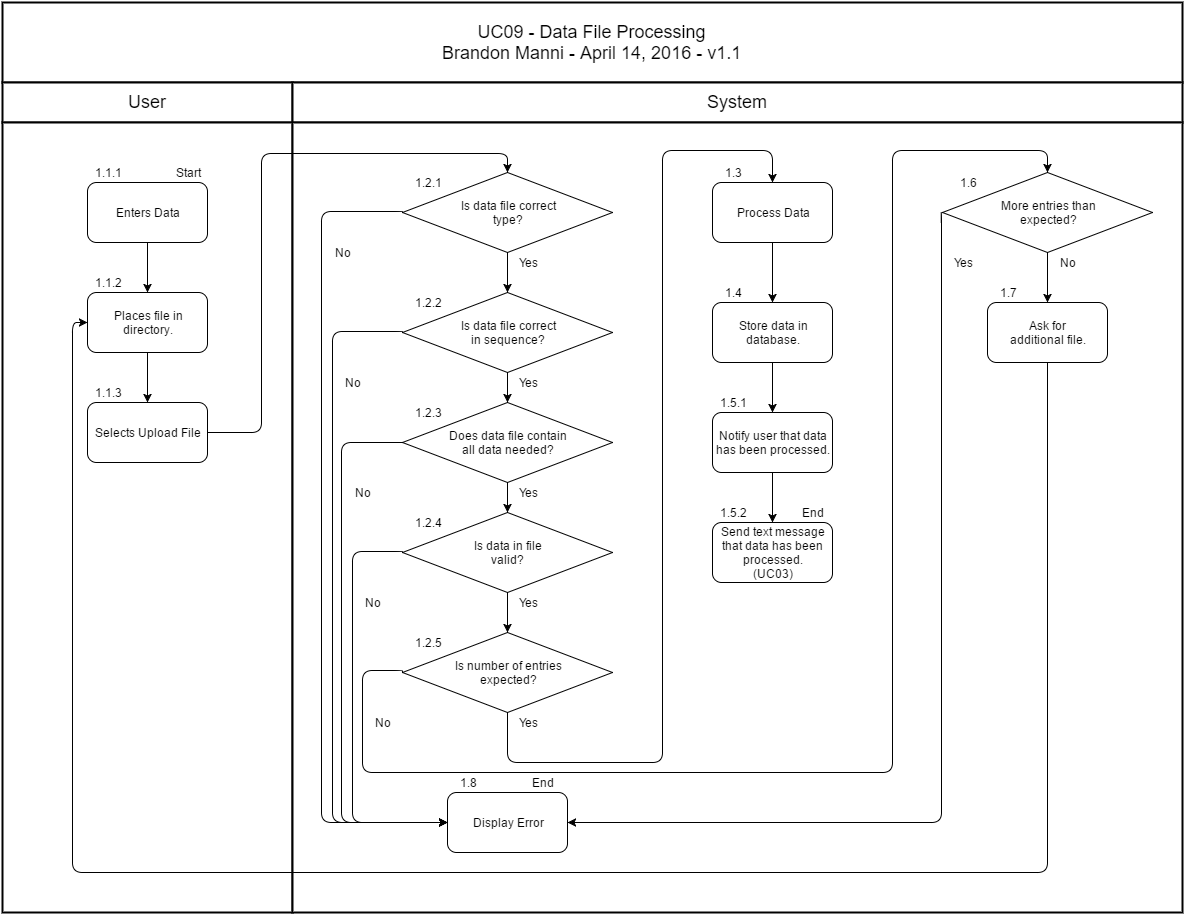

The diagram above was exported from draw.io. Its source (the exported page's mxGraphModel, read from the mxfile embedded in the PNG):
<mxGraphModel dx="1434" dy="2049" grid="1" gridSize="10" guides="1" tooltips="1" connect="1" arrows="1" fold="1" page="1" pageScale="1" pageWidth="826" pageHeight="1169" background="#ffffff" math="0" shadow="0">
  <root>
    <mxCell id="0" style=";html=1;" />
    <mxCell id="1" style=";html=1;" parent="0" />
    <mxCell id="75" value="UC09 - Data File Processing&lt;div&gt;Brandon Manni - April 14, 2016 - v1.1&lt;/div&gt;" style="strokeColor=#000000;fillColor=#FFFFFF;fontSize=18;strokeWidth=2;fontFamily=Helvetica;html=1;gradientColor=none;" vertex="1" parent="1">
      <mxGeometry x="190" y="-1060" width="1180" height="80" as="geometry" />
    </mxCell>
    <mxCell id="76" value="User" style="strokeColor=#000000;fillColor=#FFFFFF;fontSize=18;strokeWidth=2;fontFamily=Helvetica;html=1;gradientColor=none;" vertex="1" parent="1">
      <mxGeometry x="190" y="-980" width="290" height="40" as="geometry" />
    </mxCell>
    <mxCell id="79" value="System" style="strokeColor=#000000;fillColor=#FFFFFF;fontSize=18;strokeWidth=2;fontFamily=Helvetica;html=1;gradientColor=none;" vertex="1" parent="1">
      <mxGeometry x="480" y="-980" width="890" height="40" as="geometry" />
    </mxCell>
    <mxCell id="93" value="" style="strokeColor=#000000;fillColor=#FFFFFF;fontSize=18;strokeWidth=2;fontFamily=Helvetica;html=1;gradientColor=none;" vertex="1" parent="1">
      <mxGeometry x="190" y="-940" width="290" height="790" as="geometry" />
    </mxCell>
    <mxCell id="101" value="" style="strokeColor=#000000;fillColor=#FFFFFF;fontSize=18;strokeWidth=2;fontFamily=Helvetica;html=1;gradientColor=none;" vertex="1" parent="1">
      <mxGeometry x="480" y="-940" width="890" height="790" as="geometry" />
    </mxCell>
    <mxCell id="751565da52308b02-115" value="Enters Data" style="rounded=1;whiteSpace=wrap;html=1;strokeWidth=1;" vertex="1" parent="1">
      <mxGeometry x="275" y="-880" width="120" height="60" as="geometry" />
    </mxCell>
    <mxCell id="5fc33db5fe5c24ca-108" value="Start" style="text;html=1;strokeColor=none;fillColor=none;align=center;verticalAlign=middle;whiteSpace=wrap;overflow=hidden;" vertex="1" parent="1">
      <mxGeometry x="355" y="-900" width="40" height="20" as="geometry" />
    </mxCell>
    <mxCell id="5fc33db5fe5c24ca-109" value="Places file in&lt;div&gt;directory.&lt;/div&gt;" style="rounded=1;whiteSpace=wrap;html=1;strokeWidth=1;" vertex="1" parent="1">
      <mxGeometry x="275" y="-770" width="120" height="60" as="geometry" />
    </mxCell>
    <mxCell id="5fc33db5fe5c24ca-111" value="Is data file correct&lt;div&gt;type?&lt;/div&gt;" style="rhombus;whiteSpace=wrap;html=1;strokeWidth=1;" vertex="1" parent="1">
      <mxGeometry x="590" y="-890" width="210" height="80" as="geometry" />
    </mxCell>
    <mxCell id="5fc33db5fe5c24ca-112" value="Is data file correct&lt;div&gt;in sequence?&lt;/div&gt;" style="rhombus;whiteSpace=wrap;html=1;strokeWidth=1;" vertex="1" parent="1">
      <mxGeometry x="590" y="-770" width="210" height="80" as="geometry" />
    </mxCell>
    <mxCell id="5fc33db5fe5c24ca-113" value="Does data file contain&lt;div&gt;all data needed?&lt;/div&gt;" style="rhombus;whiteSpace=wrap;html=1;strokeWidth=1;" vertex="1" parent="1">
      <mxGeometry x="590" y="-660" width="210" height="80" as="geometry" />
    </mxCell>
    <mxCell id="5fc33db5fe5c24ca-114" value="Is data in file&lt;div&gt;valid?&lt;/div&gt;" style="rhombus;whiteSpace=wrap;html=1;strokeWidth=1;" vertex="1" parent="1">
      <mxGeometry x="590" y="-550" width="210" height="80" as="geometry" />
    </mxCell>
    <mxCell id="5fc33db5fe5c24ca-115" value="Is number of entries&lt;div&gt;expected?&lt;/div&gt;" style="rhombus;whiteSpace=wrap;html=1;strokeWidth=1;" vertex="1" parent="1">
      <mxGeometry x="590" y="-430" width="210" height="80" as="geometry" />
    </mxCell>
    <mxCell id="5fc33db5fe5c24ca-118" style="edgeStyle=orthogonalEdgeStyle;rounded=1;html=1;exitX=1;exitY=0.5;entryX=0.5;entryY=0;jettySize=auto;orthogonalLoop=1;" edge="1" parent="1" source="3d8d166d9d023dc9-101" target="5fc33db5fe5c24ca-111">
      <mxGeometry relative="1" as="geometry">
        <Array as="points">
          <mxPoint x="449" y="-630" />
          <mxPoint x="449" y="-909" />
          <mxPoint x="695" y="-909" />
        </Array>
      </mxGeometry>
    </mxCell>
    <mxCell id="5fc33db5fe5c24ca-119" value="Display Error" style="rounded=1;whiteSpace=wrap;html=1;strokeWidth=1;" vertex="1" parent="1">
      <mxGeometry x="635" y="-270" width="120" height="60" as="geometry" />
    </mxCell>
    <mxCell id="5fc33db5fe5c24ca-120" style="edgeStyle=orthogonalEdgeStyle;rounded=1;html=1;exitX=0;exitY=0.5;entryX=0;entryY=0.5;jettySize=auto;orthogonalLoop=1;" edge="1" parent="1" source="5fc33db5fe5c24ca-111" target="5fc33db5fe5c24ca-119">
      <mxGeometry relative="1" as="geometry">
        <Array as="points">
          <mxPoint x="509" y="-851" />
          <mxPoint x="509" y="-240" />
        </Array>
      </mxGeometry>
    </mxCell>
    <mxCell id="5fc33db5fe5c24ca-122" style="edgeStyle=orthogonalEdgeStyle;rounded=1;html=1;exitX=0;exitY=0.5;entryX=0;entryY=0.5;jettySize=auto;orthogonalLoop=1;" edge="1" parent="1" source="5fc33db5fe5c24ca-112" target="5fc33db5fe5c24ca-119">
      <mxGeometry relative="1" as="geometry">
        <Array as="points">
          <mxPoint x="520" y="-731" />
          <mxPoint x="520" y="-240" />
        </Array>
      </mxGeometry>
    </mxCell>
    <mxCell id="5fc33db5fe5c24ca-124" style="edgeStyle=orthogonalEdgeStyle;rounded=1;html=1;exitX=0;exitY=0.5;entryX=0;entryY=0.5;jettySize=auto;orthogonalLoop=1;" edge="1" parent="1" source="5fc33db5fe5c24ca-113" target="5fc33db5fe5c24ca-119">
      <mxGeometry relative="1" as="geometry">
        <Array as="points">
          <mxPoint x="529" y="-620" />
          <mxPoint x="529" y="-240" />
        </Array>
      </mxGeometry>
    </mxCell>
    <mxCell id="5fc33db5fe5c24ca-125" style="edgeStyle=orthogonalEdgeStyle;rounded=1;html=1;exitX=0;exitY=0.5;entryX=0;entryY=0.5;jettySize=auto;orthogonalLoop=1;" edge="1" parent="1" source="5fc33db5fe5c24ca-114" target="5fc33db5fe5c24ca-119">
      <mxGeometry relative="1" as="geometry">
        <Array as="points">
          <mxPoint x="540" y="-511" />
          <mxPoint x="540" y="-240" />
        </Array>
      </mxGeometry>
    </mxCell>
    <mxCell id="5fc33db5fe5c24ca-126" style="edgeStyle=orthogonalEdgeStyle;rounded=1;html=1;exitX=0.5;exitY=1;entryX=0.5;entryY=0;jettySize=auto;orthogonalLoop=1;" edge="1" parent="1" source="5fc33db5fe5c24ca-111" target="5fc33db5fe5c24ca-112">
      <mxGeometry relative="1" as="geometry" />
    </mxCell>
    <mxCell id="5fc33db5fe5c24ca-127" style="edgeStyle=orthogonalEdgeStyle;rounded=1;html=1;exitX=0.5;exitY=1;entryX=0.5;entryY=0;jettySize=auto;orthogonalLoop=1;" edge="1" parent="1" source="5fc33db5fe5c24ca-112" target="5fc33db5fe5c24ca-113">
      <mxGeometry relative="1" as="geometry" />
    </mxCell>
    <mxCell id="5fc33db5fe5c24ca-128" style="edgeStyle=orthogonalEdgeStyle;rounded=1;html=1;exitX=0.5;exitY=1;jettySize=auto;orthogonalLoop=1;" edge="1" parent="1" source="5fc33db5fe5c24ca-113" target="5fc33db5fe5c24ca-114">
      <mxGeometry relative="1" as="geometry" />
    </mxCell>
    <mxCell id="5fc33db5fe5c24ca-129" style="edgeStyle=orthogonalEdgeStyle;rounded=1;html=1;exitX=0.5;exitY=1;entryX=0.5;entryY=0;jettySize=auto;orthogonalLoop=1;" edge="1" parent="1" source="5fc33db5fe5c24ca-114" target="5fc33db5fe5c24ca-115">
      <mxGeometry relative="1" as="geometry" />
    </mxCell>
    <mxCell id="5fc33db5fe5c24ca-130" value="Process Data" style="rounded=1;whiteSpace=wrap;html=1;strokeWidth=1;" vertex="1" parent="1">
      <mxGeometry x="900" y="-880" width="120" height="60" as="geometry" />
    </mxCell>
    <mxCell id="5fc33db5fe5c24ca-131" style="edgeStyle=orthogonalEdgeStyle;rounded=1;html=1;exitX=0.5;exitY=1;entryX=0.5;entryY=0;jettySize=auto;orthogonalLoop=1;" edge="1" parent="1" source="5fc33db5fe5c24ca-115" target="5fc33db5fe5c24ca-130">
      <mxGeometry relative="1" as="geometry">
        <Array as="points">
          <mxPoint x="695" y="-300" />
          <mxPoint x="850" y="-300" />
          <mxPoint x="850" y="-912" />
          <mxPoint x="960" y="-912" />
        </Array>
      </mxGeometry>
    </mxCell>
    <mxCell id="5fc33db5fe5c24ca-132" value="Store data in&lt;div&gt;database.&lt;/div&gt;" style="rounded=1;whiteSpace=wrap;html=1;strokeWidth=1;" vertex="1" parent="1">
      <mxGeometry x="900" y="-760" width="120" height="60" as="geometry" />
    </mxCell>
    <mxCell id="5fc33db5fe5c24ca-133" value="Notify user that data&lt;div&gt;has been processed.&lt;/div&gt;" style="rounded=1;whiteSpace=wrap;html=1;strokeWidth=1;" vertex="1" parent="1">
      <mxGeometry x="900" y="-650" width="120" height="60" as="geometry" />
    </mxCell>
    <mxCell id="5fc33db5fe5c24ca-134" value="Send text message&lt;div&gt;that data has been&lt;/div&gt;&lt;div&gt;processed.&lt;/div&gt;&lt;div&gt;(UC03)&lt;/div&gt;" style="rounded=1;whiteSpace=wrap;html=1;strokeWidth=1;" vertex="1" parent="1">
      <mxGeometry x="900" y="-540" width="120" height="60" as="geometry" />
    </mxCell>
    <mxCell id="5fc33db5fe5c24ca-135" style="edgeStyle=orthogonalEdgeStyle;rounded=1;html=1;exitX=0.5;exitY=1;entryX=0.5;entryY=0;jettySize=auto;orthogonalLoop=1;" edge="1" parent="1" source="751565da52308b02-115" target="5fc33db5fe5c24ca-109">
      <mxGeometry relative="1" as="geometry" />
    </mxCell>
    <mxCell id="5fc33db5fe5c24ca-136" style="edgeStyle=orthogonalEdgeStyle;rounded=1;html=1;exitX=0.5;exitY=1;entryX=0.5;entryY=0;jettySize=auto;orthogonalLoop=1;" edge="1" parent="1" source="5fc33db5fe5c24ca-130" target="5fc33db5fe5c24ca-132">
      <mxGeometry relative="1" as="geometry" />
    </mxCell>
    <mxCell id="5fc33db5fe5c24ca-137" style="edgeStyle=orthogonalEdgeStyle;rounded=1;html=1;exitX=0.5;exitY=1;entryX=0.5;entryY=0;jettySize=auto;orthogonalLoop=1;" edge="1" parent="1" source="5fc33db5fe5c24ca-132" target="5fc33db5fe5c24ca-133">
      <mxGeometry relative="1" as="geometry" />
    </mxCell>
    <mxCell id="5fc33db5fe5c24ca-138" style="edgeStyle=orthogonalEdgeStyle;rounded=1;html=1;exitX=0.5;exitY=1;entryX=0.5;entryY=0;jettySize=auto;orthogonalLoop=1;" edge="1" parent="1" source="5fc33db5fe5c24ca-133" target="5fc33db5fe5c24ca-134">
      <mxGeometry relative="1" as="geometry" />
    </mxCell>
    <mxCell id="5fc33db5fe5c24ca-139" value="No" style="text;html=1;strokeColor=none;fillColor=none;align=center;verticalAlign=middle;whiteSpace=wrap;overflow=hidden;" vertex="1" parent="1">
      <mxGeometry x="510" y="-820" width="40" height="20" as="geometry" />
    </mxCell>
    <mxCell id="5fc33db5fe5c24ca-140" value="No" style="text;html=1;strokeColor=none;fillColor=none;align=center;verticalAlign=middle;whiteSpace=wrap;overflow=hidden;" vertex="1" parent="1">
      <mxGeometry x="520" y="-690" width="40" height="20" as="geometry" />
    </mxCell>
    <mxCell id="5fc33db5fe5c24ca-141" value="No" style="text;html=1;strokeColor=none;fillColor=none;align=center;verticalAlign=middle;whiteSpace=wrap;overflow=hidden;" vertex="1" parent="1">
      <mxGeometry x="530" y="-580" width="40" height="20" as="geometry" />
    </mxCell>
    <mxCell id="5fc33db5fe5c24ca-142" value="No" style="text;html=1;strokeColor=none;fillColor=none;align=center;verticalAlign=middle;whiteSpace=wrap;overflow=hidden;" vertex="1" parent="1">
      <mxGeometry x="540" y="-470" width="40" height="20" as="geometry" />
    </mxCell>
    <mxCell id="5fc33db5fe5c24ca-143" value="Yes" style="text;html=1;strokeColor=none;fillColor=none;align=center;verticalAlign=middle;whiteSpace=wrap;overflow=hidden;" vertex="1" parent="1">
      <mxGeometry x="695" y="-810" width="40" height="20" as="geometry" />
    </mxCell>
    <mxCell id="5fc33db5fe5c24ca-144" value="Yes" style="text;html=1;strokeColor=none;fillColor=none;align=center;verticalAlign=middle;whiteSpace=wrap;overflow=hidden;" vertex="1" parent="1">
      <mxGeometry x="695" y="-690" width="40" height="20" as="geometry" />
    </mxCell>
    <mxCell id="5fc33db5fe5c24ca-145" value="Yes" style="text;html=1;strokeColor=none;fillColor=none;align=center;verticalAlign=middle;whiteSpace=wrap;overflow=hidden;" vertex="1" parent="1">
      <mxGeometry x="695" y="-580" width="40" height="20" as="geometry" />
    </mxCell>
    <mxCell id="5fc33db5fe5c24ca-146" value="Yes" style="text;html=1;strokeColor=none;fillColor=none;align=center;verticalAlign=middle;whiteSpace=wrap;overflow=hidden;" vertex="1" parent="1">
      <mxGeometry x="695" y="-470" width="40" height="20" as="geometry" />
    </mxCell>
    <mxCell id="5fc33db5fe5c24ca-147" value="Yes" style="text;html=1;strokeColor=none;fillColor=none;align=center;verticalAlign=middle;whiteSpace=wrap;overflow=hidden;" vertex="1" parent="1">
      <mxGeometry x="695" y="-350" width="40" height="20" as="geometry" />
    </mxCell>
    <mxCell id="5fc33db5fe5c24ca-148" value="End" style="text;html=1;strokeColor=none;fillColor=none;align=center;verticalAlign=middle;whiteSpace=wrap;overflow=hidden;" vertex="1" parent="1">
      <mxGeometry x="980" y="-560" width="40" height="20" as="geometry" />
    </mxCell>
    <mxCell id="5fc33db5fe5c24ca-150" value="More entries than&lt;div&gt;expected?&lt;/div&gt;" style="rhombus;whiteSpace=wrap;html=1;strokeWidth=1;" vertex="1" parent="1">
      <mxGeometry x="1130" y="-890" width="210" height="80" as="geometry" />
    </mxCell>
    <mxCell id="5fc33db5fe5c24ca-151" style="edgeStyle=orthogonalEdgeStyle;rounded=1;html=1;exitX=0;exitY=0.5;entryX=0.5;entryY=0;jettySize=auto;orthogonalLoop=1;" edge="1" parent="1" source="5fc33db5fe5c24ca-115" target="5fc33db5fe5c24ca-150">
      <mxGeometry relative="1" as="geometry">
        <Array as="points">
          <mxPoint x="590" y="-392" />
          <mxPoint x="550" y="-392" />
          <mxPoint x="550" y="-290" />
          <mxPoint x="1080" y="-290" />
          <mxPoint x="1080" y="-912" />
          <mxPoint x="1235" y="-912" />
        </Array>
      </mxGeometry>
    </mxCell>
    <mxCell id="5fc33db5fe5c24ca-152" value="No" style="text;html=1;strokeColor=none;fillColor=none;align=center;verticalAlign=middle;whiteSpace=wrap;overflow=hidden;" vertex="1" parent="1">
      <mxGeometry x="550" y="-350" width="40" height="20" as="geometry" />
    </mxCell>
    <mxCell id="5fc33db5fe5c24ca-154" value="Yes" style="text;html=1;strokeColor=none;fillColor=none;align=center;verticalAlign=middle;whiteSpace=wrap;overflow=hidden;" vertex="1" parent="1">
      <mxGeometry x="1130" y="-810" width="40" height="20" as="geometry" />
    </mxCell>
    <mxCell id="5fc33db5fe5c24ca-155" value="Ask for&lt;div&gt;additional file.&lt;/div&gt;" style="rounded=1;whiteSpace=wrap;html=1;strokeWidth=1;" vertex="1" parent="1">
      <mxGeometry x="1175" y="-760" width="120" height="60" as="geometry" />
    </mxCell>
    <mxCell id="5fc33db5fe5c24ca-156" style="edgeStyle=orthogonalEdgeStyle;rounded=1;html=1;exitX=0;exitY=0.5;entryX=1;entryY=0.5;jettySize=auto;orthogonalLoop=1;" edge="1" parent="1" source="5fc33db5fe5c24ca-150" target="5fc33db5fe5c24ca-119">
      <mxGeometry relative="1" as="geometry">
        <Array as="points">
          <mxPoint x="1129" y="-240" />
        </Array>
      </mxGeometry>
    </mxCell>
    <mxCell id="5fc33db5fe5c24ca-157" style="edgeStyle=orthogonalEdgeStyle;rounded=1;html=1;exitX=0.5;exitY=1;entryX=0.5;entryY=0;jettySize=auto;orthogonalLoop=1;" edge="1" parent="1" source="5fc33db5fe5c24ca-150" target="5fc33db5fe5c24ca-155">
      <mxGeometry relative="1" as="geometry" />
    </mxCell>
    <mxCell id="5fc33db5fe5c24ca-158" value="No" style="text;html=1;strokeColor=none;fillColor=none;align=center;verticalAlign=middle;whiteSpace=wrap;overflow=hidden;" vertex="1" parent="1">
      <mxGeometry x="1235" y="-810" width="40" height="20" as="geometry" />
    </mxCell>
    <mxCell id="5fc33db5fe5c24ca-159" style="edgeStyle=orthogonalEdgeStyle;rounded=1;html=1;exitX=0.5;exitY=1;jettySize=auto;orthogonalLoop=1;entryX=0;entryY=0.5;" edge="1" parent="1" source="5fc33db5fe5c24ca-155" target="5fc33db5fe5c24ca-109">
      <mxGeometry relative="1" as="geometry">
        <Array as="points">
          <mxPoint x="1235" y="-190" />
          <mxPoint x="260" y="-190" />
          <mxPoint x="260" y="-740" />
        </Array>
        <mxPoint x="330" y="-580" as="targetPoint" />
      </mxGeometry>
    </mxCell>
    <mxCell id="3ebf428a8bf1ab5b-101" value="1.1.1" style="text;html=1;strokeColor=none;fillColor=none;align=center;verticalAlign=middle;whiteSpace=wrap;overflow=hidden;" vertex="1" parent="1">
      <mxGeometry x="275" y="-900" width="40" height="20" as="geometry" />
    </mxCell>
    <mxCell id="3ebf428a8bf1ab5b-102" value="1.1.2" style="text;html=1;strokeColor=none;fillColor=none;align=center;verticalAlign=middle;whiteSpace=wrap;overflow=hidden;" vertex="1" parent="1">
      <mxGeometry x="275" y="-790" width="40" height="20" as="geometry" />
    </mxCell>
    <mxCell id="3ebf428a8bf1ab5b-103" value="1.2.1" style="text;html=1;strokeColor=none;fillColor=none;align=center;verticalAlign=middle;whiteSpace=wrap;overflow=hidden;" vertex="1" parent="1">
      <mxGeometry x="595" y="-890" width="40" height="20" as="geometry" />
    </mxCell>
    <mxCell id="3ebf428a8bf1ab5b-104" value="1.2.2" style="text;html=1;strokeColor=none;fillColor=none;align=center;verticalAlign=middle;whiteSpace=wrap;overflow=hidden;" vertex="1" parent="1">
      <mxGeometry x="595" y="-770" width="40" height="20" as="geometry" />
    </mxCell>
    <mxCell id="3ebf428a8bf1ab5b-105" value="1.2.3" style="text;html=1;strokeColor=none;fillColor=none;align=center;verticalAlign=middle;whiteSpace=wrap;overflow=hidden;" vertex="1" parent="1">
      <mxGeometry x="595" y="-660" width="40" height="20" as="geometry" />
    </mxCell>
    <mxCell id="3ebf428a8bf1ab5b-106" value="1.2.4" style="text;html=1;strokeColor=none;fillColor=none;align=center;verticalAlign=middle;whiteSpace=wrap;overflow=hidden;" vertex="1" parent="1">
      <mxGeometry x="595" y="-550" width="40" height="20" as="geometry" />
    </mxCell>
    <mxCell id="3ebf428a8bf1ab5b-107" value="1.2.5" style="text;html=1;strokeColor=none;fillColor=none;align=center;verticalAlign=middle;whiteSpace=wrap;overflow=hidden;" vertex="1" parent="1">
      <mxGeometry x="595" y="-430" width="40" height="20" as="geometry" />
    </mxCell>
    <mxCell id="3ebf428a8bf1ab5b-108" value="1.3" style="text;html=1;strokeColor=none;fillColor=none;align=center;verticalAlign=middle;whiteSpace=wrap;overflow=hidden;" vertex="1" parent="1">
      <mxGeometry x="900" y="-900" width="40" height="20" as="geometry" />
    </mxCell>
    <mxCell id="3ebf428a8bf1ab5b-109" value="1.4" style="text;html=1;strokeColor=none;fillColor=none;align=center;verticalAlign=middle;whiteSpace=wrap;overflow=hidden;" vertex="1" parent="1">
      <mxGeometry x="900" y="-780" width="40" height="20" as="geometry" />
    </mxCell>
    <mxCell id="3ebf428a8bf1ab5b-110" value="1.5.1" style="text;html=1;strokeColor=none;fillColor=none;align=center;verticalAlign=middle;whiteSpace=wrap;overflow=hidden;" vertex="1" parent="1">
      <mxGeometry x="900" y="-670" width="40" height="20" as="geometry" />
    </mxCell>
    <mxCell id="3ebf428a8bf1ab5b-111" value="1.5.2" style="text;html=1;strokeColor=none;fillColor=none;align=center;verticalAlign=middle;whiteSpace=wrap;overflow=hidden;" vertex="1" parent="1">
      <mxGeometry x="900" y="-560" width="40" height="20" as="geometry" />
    </mxCell>
    <mxCell id="3ebf428a8bf1ab5b-112" value="1.6" style="text;html=1;strokeColor=none;fillColor=none;align=center;verticalAlign=middle;whiteSpace=wrap;overflow=hidden;" vertex="1" parent="1">
      <mxGeometry x="1135" y="-890" width="40" height="20" as="geometry" />
    </mxCell>
    <mxCell id="3ebf428a8bf1ab5b-113" value="1.7" style="text;html=1;strokeColor=none;fillColor=none;align=center;verticalAlign=middle;whiteSpace=wrap;overflow=hidden;" vertex="1" parent="1">
      <mxGeometry x="1175" y="-780" width="40" height="20" as="geometry" />
    </mxCell>
    <mxCell id="3ebf428a8bf1ab5b-114" value="1.8" style="text;html=1;strokeColor=none;fillColor=none;align=center;verticalAlign=middle;whiteSpace=wrap;overflow=hidden;" vertex="1" parent="1">
      <mxGeometry x="635" y="-290" width="40" height="20" as="geometry" />
    </mxCell>
    <mxCell id="3d8d166d9d023dc9-101" value="Selects Upload File" style="rounded=1;whiteSpace=wrap;html=1;" vertex="1" parent="1">
      <mxGeometry x="275" y="-660" width="120" height="60" as="geometry" />
    </mxCell>
    <mxCell id="3d8d166d9d023dc9-102" style="edgeStyle=orthogonalEdgeStyle;rounded=0;html=1;exitX=0.5;exitY=1;entryX=0.5;entryY=0;jettySize=auto;orthogonalLoop=1;" edge="1" parent="1" source="5fc33db5fe5c24ca-109" target="3d8d166d9d023dc9-101">
      <mxGeometry relative="1" as="geometry" />
    </mxCell>
    <mxCell id="3d8d166d9d023dc9-103" value="1.1.3" style="text;html=1;strokeColor=none;fillColor=none;align=center;verticalAlign=middle;whiteSpace=wrap;overflow=hidden;" vertex="1" parent="1">
      <mxGeometry x="275" y="-680" width="40" height="20" as="geometry" />
    </mxCell>
    <mxCell id="3d8d166d9d023dc9-105" value="End" style="text;html=1;strokeColor=none;fillColor=none;align=center;verticalAlign=middle;whiteSpace=wrap;overflow=hidden;" vertex="1" parent="1">
      <mxGeometry x="710" y="-290" width="40" height="20" as="geometry" />
    </mxCell>
  </root>
</mxGraphModel>